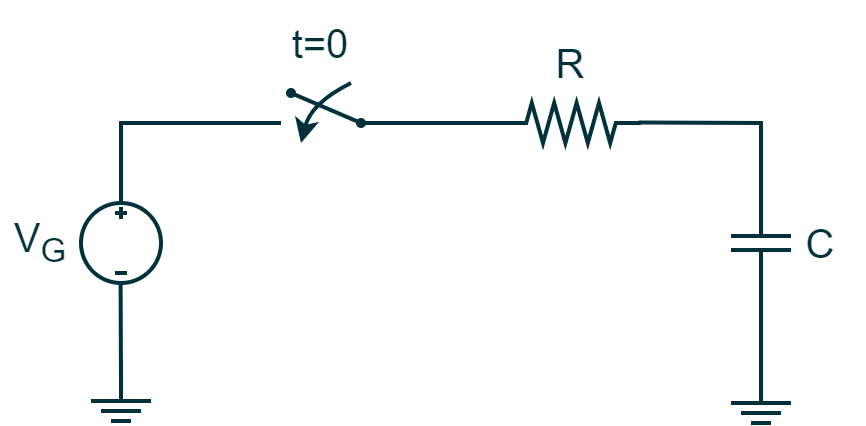

The diagram above was exported from draw.io. Its source (the exported page's mxGraphModel, read from the mxfile embedded in the PNG):
<mxGraphModel dx="1430" dy="830" grid="1" gridSize="10" guides="1" tooltips="1" connect="1" arrows="1" fold="1" page="1" pageScale="1" pageWidth="850" pageHeight="1100" math="0" shadow="0">
  <root>
    <mxCell id="0" />
    <mxCell id="1" parent="0" />
    <mxCell id="psN9BtjHJAoS6Tkj5dve-3" value="" style="pointerEvents=1;verticalLabelPosition=bottom;shadow=0;dashed=0;align=center;html=1;verticalAlign=top;shape=mxgraph.electrical.signal_sources.source;aspect=fixed;points=[[0.5,0,0],[1,0.5,0],[0.5,1,0],[0,0.5,0]];elSignalType=dc3;strokeColor=#00313C;strokeWidth=2;fontFamily=Arial;fontSize=20;fontColor=#FFFFFF;fillColor=none;" vertex="1" parent="1">
      <mxGeometry x="140" y="560" width="40" height="40" as="geometry" />
    </mxCell>
    <mxCell id="psN9BtjHJAoS6Tkj5dve-5" value="" style="endArrow=none;html=1;strokeColor=#00313C;strokeWidth=2;fontSize=5;fontColor=#A5B6BA;endFill=0;endSize=4;startSize=4;fillColor=#00313C;rounded=0;entryX=0.5;entryY=0;entryDx=0;entryDy=0;entryPerimeter=0;" edge="1" parent="1" target="psN9BtjHJAoS6Tkj5dve-3">
      <mxGeometry width="50" height="50" relative="1" as="geometry">
        <mxPoint x="240" y="520" as="sourcePoint" />
        <mxPoint x="160" y="550" as="targetPoint" />
        <Array as="points">
          <mxPoint x="160" y="520" />
        </Array>
      </mxGeometry>
    </mxCell>
    <mxCell id="psN9BtjHJAoS6Tkj5dve-6" value="" style="endArrow=none;html=1;strokeColor=#00313C;strokeWidth=2;fontSize=5;fontColor=#A5B6BA;endFill=0;endSize=4;startArrow=none;startFill=0;startSize=4;fillColor=#00313C;entryX=1;entryY=0.5;entryDx=0;entryDy=0;entryPerimeter=0;" edge="1" parent="1" target="psN9BtjHJAoS6Tkj5dve-11">
      <mxGeometry width="50" height="50" relative="1" as="geometry">
        <mxPoint x="280" y="520" as="sourcePoint" />
        <mxPoint x="320" y="520" as="targetPoint" />
      </mxGeometry>
    </mxCell>
    <mxCell id="psN9BtjHJAoS6Tkj5dve-7" value="" style="endArrow=oval;html=1;rounded=0;labelBackgroundColor=#0067B9;strokeColor=#00313C;strokeWidth=2;fontFamily=Arial;fontSize=15;fontColor=#A5B6BA;fillColor=#00313C;endFill=1;startSize=3;endSize=3;startArrow=oval;startFill=1;" edge="1" parent="1">
      <mxGeometry width="50" height="50" relative="1" as="geometry">
        <mxPoint x="280" y="520" as="sourcePoint" />
        <mxPoint x="245" y="505" as="targetPoint" />
        <Array as="points">
          <mxPoint x="280" y="520" />
        </Array>
      </mxGeometry>
    </mxCell>
    <mxCell id="psN9BtjHJAoS6Tkj5dve-11" value="" style="pointerEvents=1;verticalLabelPosition=bottom;shadow=0;dashed=0;align=center;html=1;verticalAlign=top;shape=mxgraph.electrical.resistors.resistor_2;strokeColor=#00313C;strokeWidth=2;fontFamily=Arial;fontSize=20;fontColor=#FFFFFF;fillColor=#00313C;direction=west;flipH=0;" vertex="1" parent="1">
      <mxGeometry x="350" y="510" width="70" height="20" as="geometry" />
    </mxCell>
    <mxCell id="psN9BtjHJAoS6Tkj5dve-12" value="" style="pointerEvents=1;verticalLabelPosition=bottom;shadow=0;dashed=0;align=center;html=1;verticalAlign=top;shape=mxgraph.electrical.capacitors.capacitor_1;strokeColor=#00313C;strokeWidth=2;fontFamily=Arial;fontSize=20;fontColor=#FFFFFF;fillColor=#00313C;rotation=90;" vertex="1" parent="1">
      <mxGeometry x="445" y="565" width="70" height="30" as="geometry" />
    </mxCell>
    <mxCell id="psN9BtjHJAoS6Tkj5dve-13" value="" style="group" vertex="1" connectable="0" parent="1">
      <mxGeometry x="465" y="660" width="30" height="10" as="geometry" />
    </mxCell>
    <mxCell id="psN9BtjHJAoS6Tkj5dve-14" value="" style="endArrow=none;html=1;rounded=0;strokeColor=#00313C;strokeWidth=2;fontFamily=Arial;fontSize=20;fontColor=#101820;fillColor=#00313C;" edge="1" parent="psN9BtjHJAoS6Tkj5dve-13">
      <mxGeometry width="50" height="50" relative="1" as="geometry">
        <mxPoint as="sourcePoint" />
        <mxPoint x="30" as="targetPoint" />
      </mxGeometry>
    </mxCell>
    <mxCell id="psN9BtjHJAoS6Tkj5dve-15" value="" style="endArrow=none;html=1;rounded=0;strokeColor=#00313C;strokeWidth=2;fontFamily=Arial;fontSize=20;fontColor=#101820;fillColor=#00313C;" edge="1" parent="psN9BtjHJAoS6Tkj5dve-13">
      <mxGeometry width="50" height="50" relative="1" as="geometry">
        <mxPoint x="5" y="5" as="sourcePoint" />
        <mxPoint x="25" y="5" as="targetPoint" />
      </mxGeometry>
    </mxCell>
    <mxCell id="psN9BtjHJAoS6Tkj5dve-16" value="" style="endArrow=none;html=1;rounded=0;strokeColor=#00313C;strokeWidth=2;fontFamily=Arial;fontSize=20;fontColor=#101820;fillColor=#00313C;" edge="1" parent="psN9BtjHJAoS6Tkj5dve-13">
      <mxGeometry width="50" height="50" relative="1" as="geometry">
        <mxPoint x="10" y="10" as="sourcePoint" />
        <mxPoint x="20" y="10" as="targetPoint" />
      </mxGeometry>
    </mxCell>
    <mxCell id="psN9BtjHJAoS6Tkj5dve-17" value="" style="endArrow=none;html=1;rounded=0;strokeColor=#00313C;strokeWidth=2;fontFamily=Arial;fontSize=20;fontColor=#101820;fillColor=#00313C;entryX=1;entryY=0.5;entryDx=0;entryDy=0;entryPerimeter=0;" edge="1" parent="psN9BtjHJAoS6Tkj5dve-13">
      <mxGeometry width="50" height="50" relative="1" as="geometry">
        <mxPoint x="25" as="sourcePoint" />
        <mxPoint x="15" y="-20" as="targetPoint" />
        <Array as="points">
          <mxPoint x="15" />
        </Array>
      </mxGeometry>
    </mxCell>
    <mxCell id="psN9BtjHJAoS6Tkj5dve-18" value="" style="endArrow=none;html=1;rounded=0;strokeColor=#00313C;strokeWidth=2;fontFamily=Arial;fontSize=20;fontColor=#101820;fillColor=#00313C;exitX=0.018;exitY=0.51;exitDx=0;exitDy=0;exitPerimeter=0;entryX=0.016;entryY=0.5;entryDx=0;entryDy=0;entryPerimeter=0;" edge="1" parent="1" source="psN9BtjHJAoS6Tkj5dve-11" target="psN9BtjHJAoS6Tkj5dve-12">
      <mxGeometry width="50" height="50" relative="1" as="geometry">
        <mxPoint x="425" y="519.92" as="sourcePoint" />
        <mxPoint x="480" y="520" as="targetPoint" />
        <Array as="points">
          <mxPoint x="480" y="520" />
        </Array>
      </mxGeometry>
    </mxCell>
    <mxCell id="psN9BtjHJAoS6Tkj5dve-20" value="" style="group" vertex="1" connectable="0" parent="1">
      <mxGeometry x="145" y="659" width="30" height="10" as="geometry" />
    </mxCell>
    <mxCell id="psN9BtjHJAoS6Tkj5dve-21" value="" style="endArrow=none;html=1;rounded=0;strokeColor=#00313C;strokeWidth=2;fontFamily=Arial;fontSize=20;fontColor=#101820;fillColor=#00313C;" edge="1" parent="psN9BtjHJAoS6Tkj5dve-20">
      <mxGeometry width="50" height="50" relative="1" as="geometry">
        <mxPoint as="sourcePoint" />
        <mxPoint x="30" as="targetPoint" />
      </mxGeometry>
    </mxCell>
    <mxCell id="psN9BtjHJAoS6Tkj5dve-22" value="" style="endArrow=none;html=1;rounded=0;strokeColor=#00313C;strokeWidth=2;fontFamily=Arial;fontSize=20;fontColor=#101820;fillColor=#00313C;" edge="1" parent="psN9BtjHJAoS6Tkj5dve-20">
      <mxGeometry width="50" height="50" relative="1" as="geometry">
        <mxPoint x="5" y="5" as="sourcePoint" />
        <mxPoint x="25" y="5" as="targetPoint" />
      </mxGeometry>
    </mxCell>
    <mxCell id="psN9BtjHJAoS6Tkj5dve-23" value="" style="endArrow=none;html=1;rounded=0;strokeColor=#00313C;strokeWidth=2;fontFamily=Arial;fontSize=20;fontColor=#101820;fillColor=#00313C;" edge="1" parent="psN9BtjHJAoS6Tkj5dve-20">
      <mxGeometry width="50" height="50" relative="1" as="geometry">
        <mxPoint x="10" y="10" as="sourcePoint" />
        <mxPoint x="20" y="10" as="targetPoint" />
      </mxGeometry>
    </mxCell>
    <mxCell id="psN9BtjHJAoS6Tkj5dve-24" value="" style="endArrow=none;html=1;rounded=0;strokeColor=#00313C;strokeWidth=2;fontFamily=Arial;fontSize=20;fontColor=#101820;fillColor=#00313C;entryX=1;entryY=0.5;entryDx=0;entryDy=0;entryPerimeter=0;" edge="1" parent="psN9BtjHJAoS6Tkj5dve-20">
      <mxGeometry width="50" height="50" relative="1" as="geometry">
        <mxPoint x="25" as="sourcePoint" />
        <mxPoint x="15" y="-20" as="targetPoint" />
        <Array as="points">
          <mxPoint x="15" />
        </Array>
      </mxGeometry>
    </mxCell>
    <mxCell id="psN9BtjHJAoS6Tkj5dve-26" value="" style="endArrow=none;html=1;rounded=0;strokeColor=#00313C;strokeWidth=2;fontFamily=Arial;fontSize=20;fontColor=#101820;fillColor=#00313C;" edge="1" parent="1">
      <mxGeometry width="50" height="50" relative="1" as="geometry">
        <mxPoint x="160" y="650" as="sourcePoint" />
        <mxPoint x="159.8" y="600" as="targetPoint" />
      </mxGeometry>
    </mxCell>
    <mxCell id="psN9BtjHJAoS6Tkj5dve-27" value="" style="endArrow=none;html=1;rounded=0;strokeColor=#00313C;strokeWidth=2;fontFamily=Arial;fontSize=20;fontColor=#101820;fillColor=#00313C;entryX=1;entryY=0.5;entryDx=0;entryDy=0;entryPerimeter=0;" edge="1" parent="1" target="psN9BtjHJAoS6Tkj5dve-12">
      <mxGeometry width="50" height="50" relative="1" as="geometry">
        <mxPoint x="480" y="640" as="sourcePoint" />
        <mxPoint x="480" y="630" as="targetPoint" />
      </mxGeometry>
    </mxCell>
    <mxCell id="psN9BtjHJAoS6Tkj5dve-29" value="&lt;font color=&quot;#00313c&quot;&gt;V&lt;sub&gt;G&lt;/sub&gt;&lt;/font&gt;" style="rounded=0;whiteSpace=wrap;html=1;strokeColor=none;strokeWidth=2;fontFamily=Arial;fontSize=20;fontColor=#101820;fillColor=none;" vertex="1" parent="1">
      <mxGeometry x="100" y="560" width="40" height="40" as="geometry" />
    </mxCell>
    <mxCell id="psN9BtjHJAoS6Tkj5dve-30" value="&lt;font color=&quot;#00313c&quot;&gt;R&lt;/font&gt;" style="rounded=0;whiteSpace=wrap;html=1;strokeColor=none;strokeWidth=2;fontFamily=Arial;fontSize=20;fontColor=#101820;fillColor=none;" vertex="1" parent="1">
      <mxGeometry x="360" y="470" width="50" height="40" as="geometry" />
    </mxCell>
    <mxCell id="psN9BtjHJAoS6Tkj5dve-31" value="&lt;font color=&quot;#00313c&quot;&gt;C&lt;/font&gt;" style="rounded=0;whiteSpace=wrap;html=1;strokeColor=none;strokeWidth=2;fontFamily=Arial;fontSize=20;fontColor=#101820;fillColor=none;" vertex="1" parent="1">
      <mxGeometry x="490" y="560" width="40" height="40" as="geometry" />
    </mxCell>
    <mxCell id="psN9BtjHJAoS6Tkj5dve-32" value="" style="curved=1;endArrow=classic;html=1;rounded=0;strokeColor=#00313C;strokeWidth=2;fontFamily=Arial;fontSize=20;fontColor=#101820;fillColor=#00313C;" edge="1" parent="1">
      <mxGeometry width="50" height="50" relative="1" as="geometry">
        <mxPoint x="275" y="500" as="sourcePoint" />
        <mxPoint x="250" y="530" as="targetPoint" />
        <Array as="points">
          <mxPoint x="255" y="510" />
          <mxPoint x="250" y="530" />
        </Array>
      </mxGeometry>
    </mxCell>
    <mxCell id="psN9BtjHJAoS6Tkj5dve-33" value="&lt;font color=&quot;#00313c&quot;&gt;t=0&lt;/font&gt;" style="rounded=0;whiteSpace=wrap;html=1;strokeColor=none;strokeWidth=2;fontFamily=Arial;fontSize=20;fontColor=#101820;fillColor=none;" vertex="1" parent="1">
      <mxGeometry x="240" y="460" width="40" height="40" as="geometry" />
    </mxCell>
  </root>
</mxGraphModel>